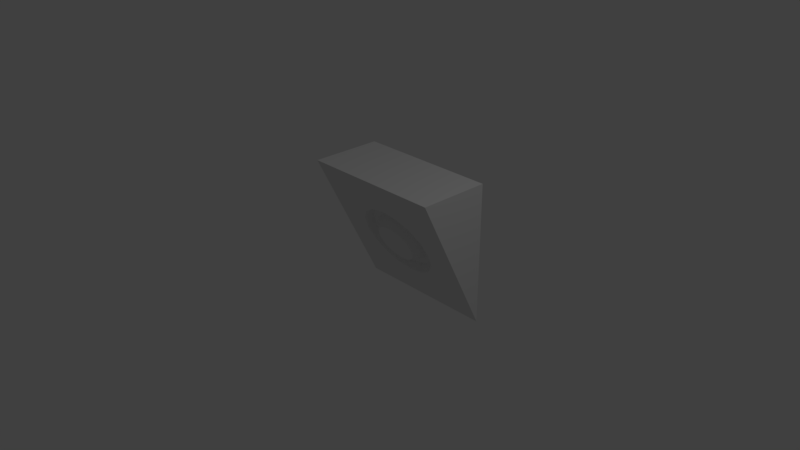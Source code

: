 # Source: speaker.blend  (saved by Blender 2.79.0; exported with 4.5.12 LTS)
import bpy
from mathutils import Matrix  # noqa: F401  (used for matrix-valued properties, if any)

bpy.ops.wm.read_factory_settings(use_empty=True)
scene = bpy.context.scene
scene.name = 'Scene'

# ---- collections
col_collection_1 = bpy.data.collections.new('Collection 1'); scene.collection.children.link(col_collection_1)

# ---- materials (node trees are filled in below, after node groups)
mat_material = bpy.data.materials.new('Material')
mat_material.alpha_threshold = 0.0
mat_material.use_transparent_shadow = False
mat_material.roughness = 0.5
mat_material.line_color = (0.0, 0.0, 0.0, 1.0)

# ---- material node trees

# ---- world
world_world = bpy.data.worlds.new('World'); scene.world = world_world
world_world.color = (0.05088, 0.05088, 0.05088)
world_world.use_sun_shadow = False
world_world.sun_shadow_jitter_overblur = 0.0
world_world.cycles.sampling_method = 'MANUAL'

# ---- cameras
cam_camera = bpy.data.cameras.new('Camera')
cam_camera.clip_end = 100.0
cam_camera.lens = 35.0
cam_camera.sensor_width = 32.0
cam_camera.sensor_height = 18.0
cam_camera.ortho_scale = 7.314
cam_camera.dof.focus_distance = 0.0
cam_camera.dof.aperture_fstop = 128.0

# ---- lights
light_lamp = bpy.data.lights.new('Lamp', 'POINT')
light_lamp.transmission_factor = 0.0
light_lamp.cutoff_distance = 30.0
light_lamp.energy = 100.0
light_lamp.shadow_buffer_clip_start = 1.001
light_lamp.shadow_soft_size = 0.1
light_lamp.shadow_maximum_resolution = 0.006
light_lamp.use_absolute_resolution = True

# ---- meshes
me_cube = bpy.data.meshes.new('Cube')
me_cube.from_pydata([(1.0, 1.0, -1.0), (-1.0, 1.0, -1.0), (1.0, 1.0, 1.0), (-1.0, 1.0, 1.0), (1.0, -5.364e-07, 1.0), (-1.0, 1.788e-07, 1.0), (-3.448e-08, 0.242, 0.5137), (-2.29e-08, 0.1927, 0.612), (-0.2621, 0.2161, 0.5654), (-0.4842, 0.2827, 0.4327), (-0.6327, 0.3824, 0.2342), (-0.6848, 0.5, -8.024e-09), (-0.6327, 0.6176, -0.2342), (-0.4842, 0.7173, -0.4327), (-0.2621, 0.7839, -0.5654), (-1.263e-07, 0.8073, -0.612), (0.2621, 0.7839, -0.5654), (0.4842, 0.7173, -0.4327), (0.6327, 0.6176, -0.2342), (0.6848, 0.5, 2.845e-08), (0.6327, 0.3824, 0.2342), (0.4842, 0.2827, 0.4327), (0.2621, 0.2161, 0.5654), (-0.22, 0.2617, 0.4746), (-0.4064, 0.3176, 0.3632), (-0.531, 0.4013, 0.1966), (-0.5748, 0.5, -5.538e-09), (-0.531, 0.5987, -0.1966), (-0.4064, 0.6824, -0.3632), (-0.22, 0.7383, -0.4746), (-1.213e-07, 0.758, -0.5137), (0.22, 0.7383, -0.4746), (0.4064, 0.6824, -0.3632), (0.531, 0.5987, -0.1966), (0.5748, 0.5, 2.508e-08), (0.531, 0.4013, 0.1966), (0.4064, 0.3176, 0.3632), (0.22, 0.2617, 0.4746), (-4.296e-08, 0.362, 0.4947), (-0.1929, 0.3792, 0.4604), (-0.3564, 0.4282, 0.3628), (-0.4656, 0.5016, 0.2166), (-0.504, 0.5882, 0.04428), (-0.4656, 0.6747, -0.1281), (-0.3564, 0.7481, -0.2742), (-0.1929, 0.7971, -0.3718), (-1.191e-07, 0.8144, -0.4061), (0.1929, 0.7971, -0.3718), (0.3564, 0.7481, -0.2742), (0.4656, 0.6747, -0.1281), (0.504, 0.5882, 0.04428), (0.4656, 0.5016, 0.2166), (0.3564, 0.4282, 0.3628), (0.1929, 0.3792, 0.4604), (-4.787e-08, 0.4064, 0.4063), (-0.155, 0.4202, 0.3787), (-0.2864, 0.4596, 0.3003), (-0.3742, 0.5186, 0.1828), (-0.4051, 0.5882, 0.04428), (-0.3742, 0.6578, -0.09425), (-0.2864, 0.7167, -0.2117), (-0.155, 0.7561, -0.2902), (-1.09e-07, 0.77, -0.3177), (0.155, 0.7561, -0.2902), (0.2864, 0.7167, -0.2117), (0.3742, 0.6578, -0.09425), (0.4051, 0.5882, 0.04428), (0.3742, 0.5186, 0.1828), (0.2864, 0.4596, 0.3003), (0.155, 0.4202, 0.3787), (-5.373e-08, 0.3286, 0.2503), (-0.115, 0.3389, 0.2298), (-0.2126, 0.3681, 0.1716), (-0.2777, 0.4119, 0.08446), (-0.3006, 0.4635, -0.01834), (-0.2777, 0.5151, -0.1211), (-0.2126, 0.5589, -0.2083), (-0.115, 0.5881, -0.2665), (-9.911e-08, 0.5984, -0.287), (0.115, 0.5881, -0.2665), (0.2126, 0.5589, -0.2083), (0.2777, 0.5151, -0.1211), (0.3006, 0.4635, -0.01834), (0.2777, 0.4119, 0.08446), (0.2126, 0.3681, 0.1716), (0.115, 0.3389, 0.2298), (1.0, 1.0, -1.0), (1.0, 1.0, -1.0), (-1.0, 1.0, -1.0), (-1.0, 1.0, -1.0), (1.0, 1.0, 1.0), (1.0, 1.0, 1.0), (1.0, -5.364e-07, 1.0), (1.0, -5.364e-07, 1.0), (-1.0, 1.0, 1.0), (-1.0, 1.0, 1.0), (-1.0, 1.788e-07, 1.0), (-1.0, 1.788e-07, 1.0), (-0.4064, 0.3176, 0.3632), (-0.22, 0.2617, 0.4746), (-3.448e-08, 0.242, 0.5137), (-0.531, 0.4013, 0.1966), (-0.5748, 0.5, -5.538e-09), (-0.531, 0.5987, -0.1966), (-0.4064, 0.6824, -0.3632), (-0.22, 0.7383, -0.4746), (-1.213e-07, 0.758, -0.5137), (0.22, 0.7383, -0.4746), (0.4064, 0.6824, -0.3632), (0.531, 0.5987, -0.1966), (0.5748, 0.5, 2.508e-08), (0.531, 0.4013, 0.1966), (0.4064, 0.3176, 0.3632), (0.22, 0.2617, 0.4746), (-0.3564, 0.4282, 0.3628), (-0.1929, 0.3792, 0.4604), (-4.296e-08, 0.362, 0.4947), (-0.4656, 0.5016, 0.2166), (-0.504, 0.5882, 0.04428), (-0.4656, 0.6747, -0.1281), (-0.3564, 0.7481, -0.2742), (-0.1929, 0.7971, -0.3718), (-1.191e-07, 0.8144, -0.4061), (0.1929, 0.7971, -0.3718), (0.3564, 0.7481, -0.2742), (0.4656, 0.6747, -0.1281), (0.504, 0.5882, 0.04428), (0.4656, 0.5016, 0.2166), (0.3564, 0.4282, 0.3628), (0.1929, 0.3792, 0.4604), (-0.2864, 0.4596, 0.3003), (-0.155, 0.4202, 0.3787), (-4.787e-08, 0.4064, 0.4063), (-0.3742, 0.5186, 0.1828), (-0.4051, 0.5882, 0.04428), (-0.3742, 0.6578, -0.09425), (-0.2864, 0.7167, -0.2117), (-0.155, 0.7561, -0.2902), (-1.09e-07, 0.77, -0.3177), (0.155, 0.7561, -0.2902), (0.2864, 0.7167, -0.2117), (0.3742, 0.6578, -0.09425), (0.4051, 0.5882, 0.04428), (0.3742, 0.5186, 0.1828), (0.2864, 0.4596, 0.3003), (0.155, 0.4202, 0.3787), (-0.2126, 0.3681, 0.1716), (-0.115, 0.3389, 0.2298), (-5.373e-08, 0.3286, 0.2503), (-0.2777, 0.4119, 0.08446), (-0.3006, 0.4635, -0.01834), (-0.2777, 0.5151, -0.1211), (-0.2126, 0.5589, -0.2083), (-0.115, 0.5881, -0.2665), (-9.911e-08, 0.5984, -0.287), (0.115, 0.5881, -0.2665), (0.2126, 0.5589, -0.2083), (0.2777, 0.5151, -0.1211), (0.3006, 0.4635, -0.01834), (0.2777, 0.4119, 0.08446), (0.2126, 0.3681, 0.1716), (0.115, 0.3389, 0.2298)], [], [(94, 89, 96), (90, 86, 88, 95), (91, 3, 97, 93), (2, 92, 87), (7, 100, 113, 22), (16, 107, 106, 15), (9, 98, 99, 8), (17, 108, 107, 16), (10, 101, 98, 9), (18, 109, 108, 17), (11, 102, 101, 10), (19, 110, 109, 18), (12, 103, 102, 11), (20, 111, 110, 19), (13, 104, 103, 12), (21, 112, 111, 20), (14, 105, 104, 13), (22, 113, 112, 21), (15, 106, 105, 14), (8, 99, 100, 7), (32, 124, 123, 31), (121, 137, 136, 44), (25, 117, 114, 24), (33, 125, 124, 32), (26, 118, 117, 25), (34, 126, 125, 33), (27, 119, 118, 26), (35, 127, 126, 34), (28, 120, 119, 27), (36, 128, 127, 35), (29, 45, 120, 28), (24, 114, 115, 23), (37, 129, 128, 36), (30, 122, 45, 29), (23, 115, 116, 6), (6, 116, 129, 37), (31, 123, 122, 30), (142, 158, 81, 65), (53, 145, 144, 52), (46, 138, 137, 121), (40, 130, 131, 39), (38, 132, 145, 53), (47, 139, 138, 46), (39, 131, 132, 38), (48, 140, 139, 47), (41, 133, 130, 40), (49, 141, 140, 48), (42, 134, 133, 41), (50, 66, 141, 49), (43, 135, 134, 42), (51, 143, 66, 50), (44, 136, 135, 43), (52, 144, 143, 51), (146, 149, 150, 151, 152, 153, 154, 155, 156, 157, 82, 159, 160, 161, 148, 147), (59, 75, 74, 58), (67, 83, 158, 142), (60, 76, 75, 59), (68, 84, 83, 67), (61, 77, 76, 60), (69, 85, 84, 68), (62, 78, 77, 61), (56, 72, 71, 55), (54, 70, 85, 69), (63, 79, 78, 62), (55, 71, 70, 54), (64, 80, 79, 63), (57, 73, 72, 56), (65, 81, 80, 64), (58, 74, 73, 57), (9, 8, 5), (8, 7, 5), (5, 7, 4), (7, 22, 4), (21, 4, 22), (20, 4, 21), (19, 4, 20), (0, 19, 18), (17, 0, 18), (16, 0, 17), (15, 0, 16), (1, 15, 14), (13, 1, 14), (12, 1, 13), (11, 1, 12), (9, 5, 10), (10, 5, 11), (1, 11, 5), (0, 15, 1), (4, 19, 0)])
me_cube.polygons.foreach_set('use_smooth', [True] * 89)
_uv = me_cube.uv_layers.new(name='UVMap')
_uv.uv.foreach_set('vector', [0.5978, 0.8914, 0.7677, 0.5516, 0.7677, 0.9763, 0.8995, 0.09341, 0.8995, 0.4733, 0.5197, 0.4733, 0.5197, 0.09341, 0.3976, 0.7306, 0.01773, 0.7306, 0.01773, 0.5406, 0.3976, 0.5406, 0.5958, 0.7627, 0.4259, 0.8476, 0.4259, 0.4229, 0.2102, 0.4202, 0.2102, 0.3993, 0.2519, 0.391, 0.2599, 0.4103, 0.2599, 0.17, 0.2519, 0.1893, 0.2102, 0.181, 0.2102, 0.1601, 0.1182, 0.3821, 0.133, 0.3673, 0.1684, 0.391, 0.1604, 0.4103, 0.3021, 0.1982, 0.2874, 0.2129, 0.2519, 0.1893, 0.2599, 0.17, 0.09, 0.3399, 0.1093, 0.3319, 0.133, 0.3673, 0.1182, 0.3821, 0.3303, 0.2404, 0.311, 0.2483, 0.2874, 0.2129, 0.3021, 0.1982, 0.0801, 0.2901, 0.101, 0.2901, 0.1093, 0.3319, 0.09, 0.3399, 0.3402, 0.2901, 0.3193, 0.2901, 0.311, 0.2483, 0.3303, 0.2404, 0.09, 0.2404, 0.1093, 0.2483, 0.101, 0.2901, 0.0801, 0.2901, 0.3303, 0.3399, 0.311, 0.3319, 0.3193, 0.2901, 0.3402, 0.2901, 0.1182, 0.1982, 0.133, 0.2129, 0.1093, 0.2483, 0.09, 0.2404, 0.3021, 0.3821, 0.2874, 0.3673, 0.311, 0.3319, 0.3303, 0.3399, 0.1604, 0.17, 0.1684, 0.1893, 0.133, 0.2129, 0.1182, 0.1982, 0.2599, 0.4103, 0.2519, 0.391, 0.2874, 0.3673, 0.3021, 0.3821, 0.2102, 0.1601, 0.2102, 0.181, 0.1684, 0.1893, 0.1604, 0.17, 0.1604, 0.4103, 0.1684, 0.391, 0.2102, 0.3993, 0.2102, 0.4202, 0.2585, 0.8464, 0.2347, 0.851, 0.2209, 0.8166, 0.2413, 0.8039, 0.8337, 0.5891, 0.8441, 0.6048, 0.8229, 0.626, 0.8073, 0.6156, 0.02858, 0.8459, 0.05229, 0.851, 0.05245, 0.8879, 0.02859, 0.8923, 0.2594, 0.8923, 0.2358, 0.8877, 0.2347, 0.851, 0.2585, 0.8464, 0.04624, 0.8031, 0.06618, 0.8168, 0.05229, 0.851, 0.02858, 0.8459, 0.2425, 0.9351, 0.2225, 0.9217, 0.2358, 0.8877, 0.2594, 0.8923, 0.07879, 0.7704, 0.09198, 0.7906, 0.06618, 0.8168, 0.04624, 0.8031, 0.2102, 0.968, 0.1971, 0.9478, 0.2225, 0.9217, 0.2425, 0.9351, 0.1212, 0.7527, 0.1255, 0.7763, 0.09198, 0.7906, 0.07879, 0.7704, 0.1678, 0.9857, 0.1634, 0.962, 0.1971, 0.9478, 0.2102, 0.968, 0.1671, 0.7529, 0.1619, 0.7763, 0.1255, 0.7763, 0.1212, 0.7527, 0.02859, 0.8923, 0.05245, 0.8879, 0.06667, 0.922, 0.04628, 0.9352, 0.1216, 0.9857, 0.1268, 0.9621, 0.1634, 0.962, 0.1678, 0.9857, 0.2093, 0.7709, 0.1954, 0.7905, 0.1619, 0.7763, 0.1671, 0.7529, 0.04628, 0.9352, 0.06667, 0.922, 0.09277, 0.9481, 0.07896, 0.968, 0.07896, 0.968, 0.09277, 0.9481, 0.1268, 0.9621, 0.1216, 0.9857, 0.2413, 0.8039, 0.2209, 0.8166, 0.1954, 0.7905, 0.2093, 0.7709, 0.9666, 0.9323, 0.9389, 0.9125, 0.9469, 0.8932, 0.9801, 0.9008, 0.94, 0.7483, 0.9296, 0.7327, 0.9508, 0.7115, 0.9664, 0.7219, 0.8682, 0.5749, 0.8718, 0.5933, 0.8441, 0.6048, 0.8337, 0.5891, 0.8337, 0.7483, 0.8441, 0.7327, 0.8718, 0.7442, 0.8682, 0.7626, 0.9055, 0.7626, 0.9019, 0.7442, 0.9296, 0.7327, 0.94, 0.7483, 0.9055, 0.5749, 0.9019, 0.5933, 0.8718, 0.5933, 0.8682, 0.5749, 0.8682, 0.7626, 0.8718, 0.7442, 0.9019, 0.7442, 0.9055, 0.7626, 0.94, 0.5891, 0.9296, 0.6048, 0.9019, 0.5933, 0.9055, 0.5749, 0.8073, 0.7219, 0.8229, 0.7115, 0.8441, 0.7327, 0.8337, 0.7483, 0.9664, 0.6156, 0.9508, 0.626, 0.9296, 0.6048, 0.94, 0.5891, 0.793, 0.6874, 0.8114, 0.6837, 0.8229, 0.7115, 0.8073, 0.7219, 0.9807, 0.6501, 0.9623, 0.6537, 0.9508, 0.626, 0.9664, 0.6156, 0.793, 0.6501, 0.8114, 0.6537, 0.8114, 0.6837, 0.793, 0.6874, 0.9807, 0.6874, 0.9623, 0.6837, 0.9623, 0.6537, 0.9807, 0.6501, 0.8073, 0.6156, 0.8229, 0.626, 0.8114, 0.6537, 0.793, 0.6501, 0.9664, 0.7219, 0.9508, 0.7115, 0.9623, 0.6837, 0.9807, 0.6874, 0.3372, 0.9717, 0.3167, 0.9631, 0.3009, 0.9474, 0.2924, 0.9268, 0.2924, 0.9045, 0.3009, 0.884, 0.3167, 0.8682, 0.3372, 0.8597, 0.3595, 0.8597, 0.3801, 0.8682, 0.3959, 0.884, 0.4044, 0.9045, 0.4044, 0.9268, 0.3959, 0.9474, 0.3801, 0.9631, 0.3595, 0.9717, 0.8446, 0.8103, 0.8631, 0.8394, 0.8483, 0.8544, 0.8202, 0.8347, 0.9422, 0.9562, 0.924, 0.9273, 0.9389, 0.9125, 0.9666, 0.9323, 0.8765, 0.7972, 0.8825, 0.8311, 0.8631, 0.8394, 0.8446, 0.8103, 0.9107, 0.9692, 0.9044, 0.9353, 0.924, 0.9273, 0.9422, 0.9562, 0.9111, 0.7972, 0.9037, 0.8308, 0.8825, 0.8311, 0.8765, 0.7972, 0.8764, 0.9695, 0.8834, 0.9361, 0.9044, 0.9353, 0.9107, 0.9692, 0.9429, 0.8105, 0.9233, 0.8387, 0.9037, 0.8308, 0.9111, 0.7972, 0.8069, 0.9009, 0.8406, 0.8949, 0.8489, 0.9141, 0.8202, 0.9326, 0.8446, 0.9567, 0.8639, 0.9286, 0.8834, 0.9361, 0.8764, 0.9695, 0.9672, 0.8348, 0.9384, 0.8533, 0.9233, 0.8387, 0.9429, 0.8105, 0.8202, 0.9326, 0.8489, 0.9141, 0.8639, 0.9286, 0.8446, 0.9567, 0.9803, 0.8666, 0.9467, 0.8724, 0.9384, 0.8533, 0.9672, 0.8348, 0.8069, 0.8665, 0.8404, 0.8739, 0.8406, 0.8949, 0.8069, 0.9009, 0.9801, 0.9008, 0.9469, 0.8932, 0.9467, 0.8724, 0.9803, 0.8666, 0.8202, 0.8347, 0.8483, 0.8544, 0.8404, 0.8739, 0.8069, 0.8665, 0.1182, 0.3821, 0.1604, 0.4103, 0.02024, 0.5025, 0.1604, 0.4103, 0.2102, 0.4202, 0.02024, 0.5025, 0.02024, 0.5025, 0.2102, 0.4202, 0.4001, 0.5025, 0.2102, 0.4202, 0.2599, 0.4103, 0.4001, 0.5025, 0.3021, 0.3821, 0.4001, 0.5025, 0.2599, 0.4103, 0.3303, 0.3399, 0.4001, 0.5025, 0.3021, 0.3821, 0.3402, 0.2901, 0.4001, 0.5025, 0.3303, 0.3399, 0.4001, 0.07778, 0.3402, 0.2901, 0.3303, 0.2404, 0.3021, 0.1982, 0.4001, 0.07778, 0.3303, 0.2404, 0.2599, 0.17, 0.4001, 0.07778, 0.3021, 0.1982, 0.2102, 0.1601, 0.4001, 0.07778, 0.2599, 0.17, 0.02024, 0.07778, 0.2102, 0.1601, 0.1604, 0.17, 0.1182, 0.1982, 0.02024, 0.07778, 0.1604, 0.17, 0.09, 0.2404, 0.02024, 0.07778, 0.1182, 0.1982, 0.0801, 0.2901, 0.02024, 0.07778, 0.09, 0.2404, 0.1182, 0.3821, 0.02024, 0.5025, 0.09, 0.3399, 0.09, 0.3399, 0.02024, 0.5025, 0.0801, 0.2901, 0.02024, 0.07778, 0.0801, 0.2901, 0.02024, 0.5025, 0.4001, 0.07778, 0.2102, 0.1601, 0.02024, 0.07778, 0.4001, 0.5025, 0.3402, 0.2901, 0.4001, 0.07778])
me_cube.materials.append(mat_material)
me_cube.use_remesh_preserve_volume = False
me_cube.use_remesh_preserve_attributes = False
me_cube.use_mirror_vertex_groups = False
me_cube.update()

# ---- objects
ob_cube = bpy.data.objects.new('Cube', me_cube)
ob_lamp = bpy.data.objects.new('Lamp', light_lamp)
ob_camera = bpy.data.objects.new('Camera', cam_camera)

# ---- transforms, parenting, visibility, modifiers, constraints
ob_cube.location = (0.0, 0.0, 0.0)
ob_cube.lock_rotations_4d = False
ob_cube.empty_display_type = 'ARROWS'
ob_cube.lineart.crease_threshold = 0.0
ob_lamp.location = (4.076, 1.005, 5.904)
ob_lamp.rotation_euler = (0.6503, 0.05522, 1.866)
ob_lamp.lock_rotations_4d = False
ob_lamp.empty_display_type = 'ARROWS'
ob_lamp.color = (0.0, 0.0, 0.0, 0.0)
ob_lamp.lineart.crease_threshold = 0.0
ob_camera.location = (7.481, -6.508, 5.344)
ob_camera.rotation_euler = (1.109, 0.0, 0.8149)
ob_camera.lock_rotations_4d = False
ob_camera.empty_display_type = 'ARROWS'
ob_camera.color = (0.0, 0.0, 0.0, 0.0)
ob_camera.display_type = 'WIRE'
ob_camera.lineart.crease_threshold = 0.0

# ---- collection membership
col_collection_1.objects.link(ob_cube)
col_collection_1.objects.link(ob_lamp)
col_collection_1.objects.link(ob_camera)

# ---- scene / render settings (as saved in the file)
scene.camera = ob_camera
scene.frame_start = 1; scene.frame_end = 250; scene.frame_set(1)
scene.render.engine = 'BLENDER_EEVEE_NEXT'
scene.render.resolution_percentage = 50
scene.render.dither_intensity = 0.0
scene.cycles.use_denoising = False
scene.cycles.samples = 128
scene.cycles.sampling_pattern = 'TABULATED_SOBOL'
scene.cycles.use_adaptive_sampling = False
scene.cycles.use_light_tree = False
scene.cycles.blur_glossy = 0.0
scene.cycles.sample_clamp_indirect = 0.0
scene.view_settings.view_transform = 'Standard'
bpy.context.view_layer.update()
